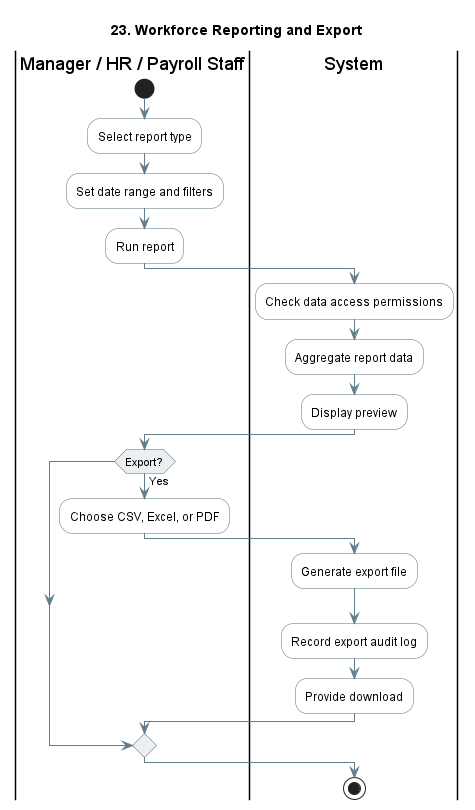

The diagram above was rendered by PlantUML. Its source (embedded in the PNG):
@startuml
title 23. Workforce Reporting and Export
skinparam shadowing false
skinparam activity {
  BackgroundColor #FFFFFF
  BorderColor #546E7A
  ArrowColor #607D8B
  DiamondBackgroundColor #ECEFF1
  DiamondBorderColor #546E7A
}
skinparam partition {
  BackgroundColor #FAFAFA
  BorderColor #90A4AE
}
|Manager / HR / Payroll Staff|
start
:Select report type;
:Set date range and filters;
:Run report;

|System|
:Check data access permissions;
:Aggregate report data;
:Display preview;

|Manager / HR / Payroll Staff|
if (Export?) then (Yes)
  :Choose CSV, Excel, or PDF;
  |System|
  :Generate export file;
  :Record export audit log;
  :Provide download;
endif
stop
@enduml